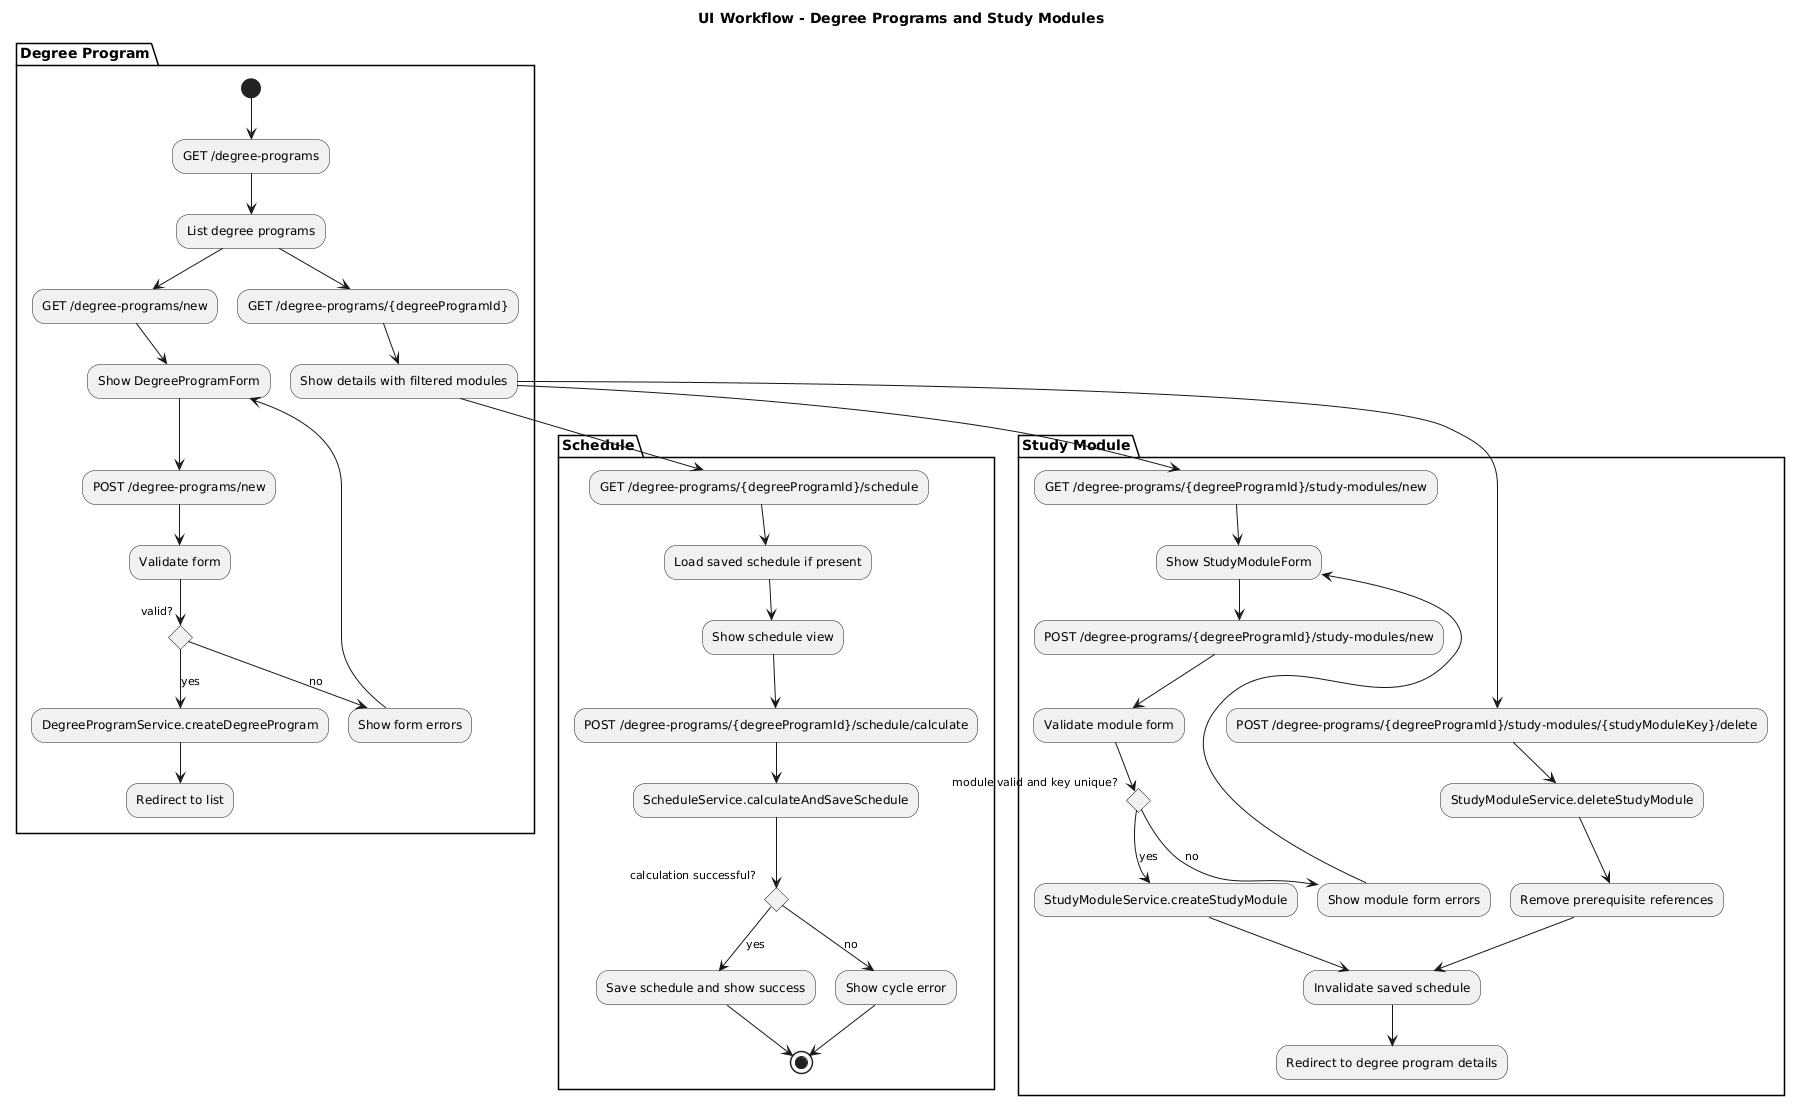

The diagram above was rendered by PlantUML. Its source (embedded in the PNG):
@startuml
title UI Workflow - Degree Programs and Study Modules
skinparam style strictuml

partition "Degree Program" {
    (*) --> "GET /degree-programs"
    "GET /degree-programs" --> "List degree programs"

    "List degree programs" --> "GET /degree-programs/new"
    "GET /degree-programs/new" --> "Show DegreeProgramForm"
    "Show DegreeProgramForm" --> "POST /degree-programs/new"
    "POST /degree-programs/new" --> "Validate form"
    if "valid?" then
        -->[yes] "DegreeProgramService.createDegreeProgram"
        "DegreeProgramService.createDegreeProgram" --> "Redirect to list"
    else
        -->[no] "Show form errors"
        "Show form errors" --> "Show DegreeProgramForm"
    endif

    "List degree programs" --> "GET /degree-programs/{degreeProgramId}"
    "GET /degree-programs/{degreeProgramId}" --> "Show details with filtered modules"
}

partition "Study Module" {
    "Show details with filtered modules" --> "GET /degree-programs/{degreeProgramId}/study-modules/new"
    "GET /degree-programs/{degreeProgramId}/study-modules/new" --> "Show StudyModuleForm"
    "Show StudyModuleForm" --> "POST /degree-programs/{degreeProgramId}/study-modules/new"
    "POST /degree-programs/{degreeProgramId}/study-modules/new" --> "Validate module form"
    if "module valid and key unique?" then
        -->[yes] "StudyModuleService.createStudyModule"
        "StudyModuleService.createStudyModule" --> "Invalidate saved schedule"
        "Invalidate saved schedule" --> "Redirect to degree program details"
    else
        -->[no] "Show module form errors"
        "Show module form errors" --> "Show StudyModuleForm"
    endif

    "Show details with filtered modules" --> "POST /degree-programs/{degreeProgramId}/study-modules/{studyModuleKey}/delete"
    "POST /degree-programs/{degreeProgramId}/study-modules/{studyModuleKey}/delete" --> "StudyModuleService.deleteStudyModule"
    "StudyModuleService.deleteStudyModule" --> "Remove prerequisite references"
    "Remove prerequisite references" --> "Invalidate saved schedule"
}

partition "Schedule" {
    "Show details with filtered modules" --> "GET /degree-programs/{degreeProgramId}/schedule"
    "GET /degree-programs/{degreeProgramId}/schedule" --> "Load saved schedule if present"
    "Load saved schedule if present" --> "Show schedule view"

    "Show schedule view" --> "POST /degree-programs/{degreeProgramId}/schedule/calculate"
    "POST /degree-programs/{degreeProgramId}/schedule/calculate" --> "ScheduleService.calculateAndSaveSchedule"
    if "calculation successful?" then
        -->[yes] "Save schedule and show success"
    else
        -->[no] "Show cycle error"
    endif
    "Save schedule and show success" --> (*)
    "Show cycle error" --> (*)
}
@enduml